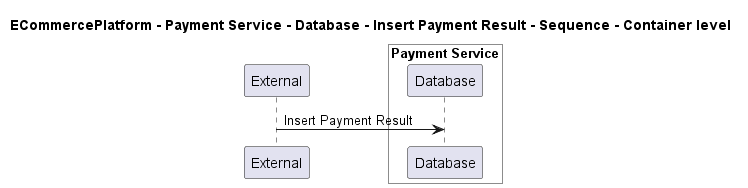

The diagram above was rendered by PlantUML. Its source (embedded in the PNG):
@startuml

title ECommercePlatform - Payment Service - Database - Insert Payment Result - Sequence - Container level

participant "External" as C4InterFlow.SoftwareSystems.ExternalSystem

box "Payment Service" #White
    participant "Database" as ECommercePlatform.SoftwareSystems.PaymentService.Containers.Database
end box


C4InterFlow.SoftwareSystems.ExternalSystem -> ECommercePlatform.SoftwareSystems.PaymentService.Containers.Database : Insert Payment Result


@enduml